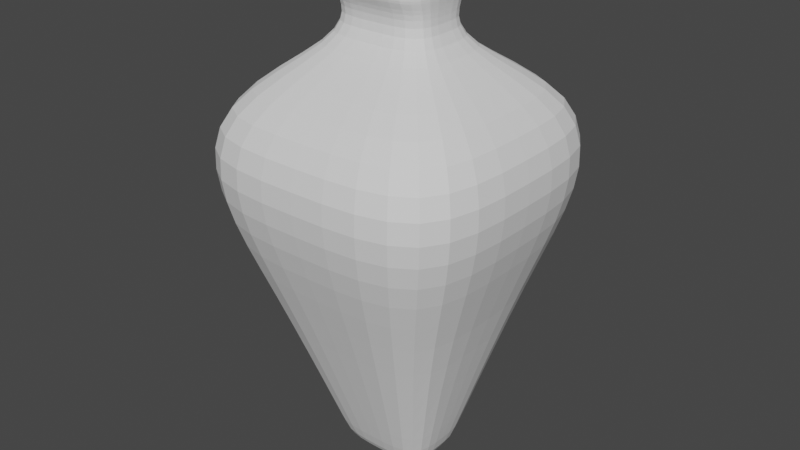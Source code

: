 # Source: Vase_1.blend  (saved by Blender 4.3.34; exported with 4.5.12 LTS)
import bpy
from mathutils import Matrix  # noqa: F401  (used for matrix-valued properties, if any)

bpy.ops.wm.read_factory_settings(use_empty=True)
scene = bpy.context.scene
scene.name = 'Scene'

# ---- collections
col_collection = bpy.data.collections.new('Collection'); scene.collection.children.link(col_collection)

# ---- world
world_world = bpy.data.worlds.new('World'); scene.world = world_world
world_world.use_nodes = True; world_world.node_tree.nodes.clear()
_N = world_world.node_tree.nodes; _L = world_world.node_tree.links
n0 = _N.new('ShaderNodeOutputWorld'); n0.name = 'World Output'; n0.location = (300, 300)
n1 = _N.new('ShaderNodeBackground'); n1.name = 'Background'; n1.location = (10, 300)
n1.inputs[0].default_value = (0.05088, 0.05088, 0.05088, 1.0)
_L.new(n1.outputs[0], n0.inputs[0])
n0.is_active_output = True
world_world.color = (0.05088, 0.05088, 0.05088)
world_world.use_sun_shadow = False
world_world.sun_shadow_jitter_overblur = 0.0

# ---- meshes
me_cube_001 = bpy.data.meshes.new('Cube.001')
me_cube_001.from_pydata([(-0.05831, -0.04125, -0.4496), (-0.05776, 0.0, -0.4496), (0.0, -0.04188, -0.4496), (0.0, -0.04188, 0.06831), (0.0, 0.0, -0.4496), (0.0, -0.05684, 0.1256), (-0.05776, 0.0, 0.06831), (-0.05803, -0.04157, 0.06832), (-0.175, -0.175, -0.09583), (0.0, -0.175, -0.09586), (-0.175, 0.0, -0.09586), (-0.1719, -0.1719, 0.004945), (0.0, -0.1719, 0.004886), (-0.1719, 0.0, 0.004886), (0.0, -0.1299, -0.2071), (-0.1299, 0.0, -0.2071), (-0.1299, -0.1299, -0.2072), (0.0, -0.04188, 0.1104), (0.0, -0.04188, 0.1504), (-0.05776, 0.0, 0.1104), (-0.05801, -0.04159, 0.1104), (-0.06243, 0.0, 0.1244), (-0.06092, -0.05499, 0.1255), (-0.05993, -0.05436, 0.136), (-0.05776, 0.0, 0.1504), (0.0, 0.0, 0.1504), (-0.05798, -0.04163, 0.1504), (-0.06243, 0.0, 0.1349), (0.0, -0.05508, 0.1358), (0.0, -0.0516, -0.4228), (-0.06573, 0.0, -0.4228), (-0.06622, -0.05104, -0.4228), (0.05831, -0.04125, -0.4496), (0.05776, 0.0, -0.4496), (0.05776, 0.0, 0.06831), (0.05803, -0.04157, 0.06832), (0.175, -0.175, -0.09583), (0.175, 0.0, -0.09586), (0.1719, -0.1719, 0.004945), (0.1719, 0.0, 0.004886), (0.1299, 0.0, -0.2071), (0.1299, -0.1299, -0.2072), (0.05776, 0.0, 0.1104), (0.05801, -0.04159, 0.1104), (0.06243, 0.0, 0.1244), (0.06092, -0.05499, 0.1255), (0.05993, -0.05436, 0.136), (0.05776, 0.0, 0.1504), (0.05798, -0.04163, 0.1504), (0.06243, 0.0, 0.1349), (0.06573, 0.0, -0.4228), (0.06622, -0.05104, -0.4228), (-0.05831, 0.04125, -0.4496), (0.0, 0.04188, -0.4496), (0.0, 0.04188, 0.06831), (0.0, 0.05684, 0.1256), (-0.05803, 0.04157, 0.06832), (-0.175, 0.175, -0.09583), (0.0, 0.175, -0.09586), (-0.1719, 0.1719, 0.004945), (0.0, 0.1719, 0.004886), (0.0, 0.1299, -0.2071), (-0.1299, 0.1299, -0.2072), (0.0, 0.04188, 0.1104), (0.0, 0.04188, 0.1504), (-0.05801, 0.04159, 0.1104), (-0.06092, 0.05499, 0.1255), (-0.05993, 0.05436, 0.136), (-0.05798, 0.04163, 0.1504), (0.0, 0.05508, 0.1358), (0.0, 0.0516, -0.4228), (-0.06622, 0.05104, -0.4228), (0.05831, 0.04125, -0.4496), (0.05803, 0.04157, 0.06832), (0.175, 0.175, -0.09583), (0.1719, 0.1719, 0.004945), (0.1299, 0.1299, -0.2072), (0.05801, 0.04159, 0.1104), (0.06092, 0.05499, 0.1255), (0.05993, 0.05436, 0.136), (0.05798, 0.04163, 0.1504), (0.06622, 0.05104, -0.4228), (0.0, -0.04188, 0.1504), (0.0, 0.0, 0.1504)], [], [(11, 7, 6, 13), (1, 4, 2, 0), (6, 7, 20, 19), (12, 3, 7, 11), (14, 9, 8, 16), (16, 8, 10, 15), (9, 12, 11, 8), (8, 11, 13, 10), (31, 16, 15, 30), (29, 14, 16, 31), (19, 20, 22, 21), (7, 3, 17, 20), (27, 23, 26, 24), (20, 17, 5, 22), (23, 28, 18, 26), (25, 24, 26, 18), (22, 5, 28, 23), (21, 22, 23, 27), (2, 29, 31, 0), (0, 31, 30, 1), (38, 39, 34, 35), (33, 32, 2, 4), (34, 42, 43, 35), (12, 38, 35, 3), (14, 41, 36, 9), (41, 40, 37, 36), (9, 36, 38, 12), (36, 37, 39, 38), (51, 50, 40, 41), (29, 51, 41, 14), (42, 44, 45, 43), (35, 43, 17, 3), (49, 47, 48, 46), (43, 45, 5, 17), (46, 48, 18, 28), (25, 18, 48, 47), (45, 46, 28, 5), (44, 49, 46, 45), (2, 32, 51, 29), (32, 33, 50, 51), (59, 13, 6, 56), (1, 52, 53, 4), (6, 19, 65, 56), (60, 59, 56, 54), (61, 62, 57, 58), (62, 15, 10, 57), (58, 57, 59, 60), (57, 10, 13, 59), (71, 30, 15, 62), (70, 71, 62, 61), (19, 21, 66, 65), (56, 65, 63, 54), (27, 24, 68, 67), (65, 66, 55, 63), (67, 68, 64, 69), (25, 64, 68, 24), (66, 67, 69, 55), (21, 27, 67, 66), (53, 52, 71, 70), (52, 1, 30, 71), (75, 73, 34, 39), (33, 4, 53, 72), (34, 73, 77, 42), (60, 54, 73, 75), (61, 58, 74, 76), (76, 74, 37, 40), (58, 60, 75, 74), (74, 75, 39, 37), (81, 76, 40, 50), (70, 61, 76, 81), (42, 77, 78, 44), (73, 54, 63, 77), (49, 79, 80, 47), (77, 63, 55, 78), (79, 69, 64, 80), (25, 47, 80, 64), (78, 55, 69, 79), (44, 78, 79, 49), (53, 70, 81, 72), (72, 81, 50, 33), (18, 25, 83, 82)])
_uv = me_cube_001.uv_layers.new(name='UVMap')
_uv.uv.foreach_set('vector', [0.4747, 0.6041, 0.6188, 0.744, 0.5882, 0.8067, 0.4246, 0.7022, 0.258, 0.3571, 0.2722, 0.2858, 0.3115, 0.3237, 0.2894, 0.3629, 0.5882, 0.8067, 0.6188, 0.744, 0.6694, 0.7794, 0.6445, 0.8298, 0.5505, 0.5538, 0.6792, 0.6778, 0.6188, 0.744, 0.4747, 0.6041, 0.4506, 0.4577, 0.5033, 0.5084, 0.4423, 0.5725, 0.3945, 0.5209, 0.3945, 0.5209, 0.4423, 0.5725, 0.3625, 0.644, 0.3084, 0.5662, 0.5033, 0.5084, 0.5505, 0.5538, 0.4747, 0.6041, 0.4423, 0.5725, 0.4423, 0.5725, 0.4747, 0.6041, 0.4246, 0.7022, 0.3625, 0.644, 0.2993, 0.3807, 0.3945, 0.5209, 0.3084, 0.5662, 0.2577, 0.3838, 0.3303, 0.3418, 0.4506, 0.4577, 0.3945, 0.5209, 0.2993, 0.3807, 0.6445, 0.8298, 0.6694, 0.7794, 0.6903, 0.7854, 0.6611, 0.8353, 0.6188, 0.744, 0.6792, 0.6778, 0.7235, 0.7205, 0.6694, 0.7794, 0.6741, 0.8393, 0.6979, 0.7916, 0.7056, 0.8049, 0.6945, 0.8454, 0.6694, 0.7794, 0.7235, 0.7205, 0.7436, 0.7398, 0.6903, 0.7854, 0.6979, 0.7916, 0.7545, 0.7504, 0.782, 0.7768, 0.7056, 0.8049, 0.779, 0.8673, 0.6945, 0.8454, 0.7056, 0.8049, 0.782, 0.7768, 0.6903, 0.7854, 0.7436, 0.7398, 0.7545, 0.7504, 0.6979, 0.7916, 0.6611, 0.8353, 0.6903, 0.7854, 0.6979, 0.7916, 0.6741, 0.8393, 0.3115, 0.3237, 0.3303, 0.3418, 0.2993, 0.3807, 0.2894, 0.3629, 0.2894, 0.3629, 0.2993, 0.3807, 0.2577, 0.3838, 0.258, 0.3571, 0.5978, 0.4762, 0.694, 0.4225, 0.8046, 0.582, 0.7431, 0.615, 0.3429, 0.2689, 0.3499, 0.3001, 0.3115, 0.3237, 0.2722, 0.2858, 0.8046, 0.582, 0.8298, 0.6375, 0.7803, 0.6642, 0.7431, 0.615, 0.5505, 0.5538, 0.5978, 0.4762, 0.7431, 0.615, 0.6792, 0.6778, 0.4506, 0.4577, 0.5117, 0.3992, 0.5651, 0.445, 0.5033, 0.5084, 0.5117, 0.3992, 0.5538, 0.3114, 0.6336, 0.3626, 0.5651, 0.445, 0.5033, 0.5084, 0.5651, 0.445, 0.5978, 0.4762, 0.5505, 0.5538, 0.5651, 0.445, 0.6336, 0.3626, 0.694, 0.4225, 0.5978, 0.4762, 0.3681, 0.3093, 0.3696, 0.2676, 0.5538, 0.3114, 0.5117, 0.3992, 0.3303, 0.3418, 0.3681, 0.3093, 0.5117, 0.3992, 0.4506, 0.4577, 0.8298, 0.6375, 0.8359, 0.6538, 0.7871, 0.6849, 0.7803, 0.6642, 0.7431, 0.615, 0.7803, 0.6642, 0.7235, 0.7205, 0.6792, 0.6778, 0.8404, 0.6666, 0.8473, 0.6868, 0.8072, 0.6995, 0.7936, 0.6922, 0.7803, 0.6642, 0.7871, 0.6849, 0.7436, 0.7398, 0.7235, 0.7205, 0.7936, 0.6922, 0.8072, 0.6995, 0.782, 0.7768, 0.7545, 0.7504, 0.8723, 0.7705, 0.782, 0.7768, 0.8072, 0.6995, 0.8473, 0.6868, 0.7871, 0.6849, 0.7936, 0.6922, 0.7545, 0.7504, 0.7436, 0.7398, 0.8359, 0.6538, 0.8404, 0.6666, 0.7936, 0.6922, 0.7871, 0.6849, 0.3115, 0.3237, 0.3499, 0.3001, 0.3681, 0.3093, 0.3303, 0.3418, 0.3499, 0.3001, 0.3429, 0.2689, 0.3696, 0.2676, 0.3681, 0.3093, 0.3226, 0.7801, 0.4246, 0.7022, 0.5882, 0.8067, 0.5561, 0.8806, 0.258, 0.3571, 0.2227, 0.36, 0.1992, 0.284, 0.2722, 0.2858, 0.5882, 0.8067, 0.6445, 0.8298, 0.6327, 0.8887, 0.5561, 0.8806, 0.2499, 0.9999, 0.3226, 0.7801, 0.5561, 0.8806, 0.5614, 0.9999, 0.0001, 0.6536, 0.2014, 0.631, 0.2696, 0.7288, 0.07207, 0.8898, 0.2014, 0.631, 0.3084, 0.5662, 0.3625, 0.644, 0.2696, 0.7288, 0.07207, 0.8898, 0.2696, 0.7288, 0.3226, 0.7801, 0.2499, 0.9999, 0.2696, 0.7288, 0.3625, 0.644, 0.4246, 0.7022, 0.3226, 0.7801, 0.2081, 0.3858, 0.2577, 0.3838, 0.3084, 0.5662, 0.2014, 0.631, 0.1483, 0.3077, 0.2081, 0.3858, 0.2014, 0.631, 0.0001, 0.6536, 0.6445, 0.8298, 0.6611, 0.8353, 0.656, 0.8961, 0.6327, 0.8887, 0.5561, 0.8806, 0.6327, 0.8887, 0.6482, 0.9877, 0.5614, 0.9999, 0.6741, 0.8393, 0.6945, 0.8454, 0.6818, 0.8866, 0.6669, 0.8946, 0.6327, 0.8887, 0.656, 0.8961, 0.6851, 0.9806, 0.6482, 0.9877, 0.6669, 0.8946, 0.6818, 0.8866, 0.7382, 0.9494, 0.7034, 0.9732, 0.779, 0.8673, 0.7382, 0.9494, 0.6818, 0.8866, 0.6945, 0.8454, 0.656, 0.8961, 0.6669, 0.8946, 0.7034, 0.9732, 0.6851, 0.9806, 0.6611, 0.8353, 0.6741, 0.8393, 0.6669, 0.8946, 0.656, 0.8961, 0.1992, 0.284, 0.2227, 0.36, 0.2081, 0.3858, 0.1483, 0.3077, 0.2227, 0.36, 0.258, 0.3571, 0.2577, 0.3838, 0.2081, 0.3858, 0.7681, 0.3176, 0.8773, 0.5472, 0.8046, 0.582, 0.694, 0.4225, 0.3429, 0.2689, 0.2722, 0.2858, 0.2677, 0.2129, 0.3445, 0.2335, 0.8046, 0.582, 0.8773, 0.5472, 0.8882, 0.6234, 0.8298, 0.6375, 0.985, 0.2368, 0.9966, 0.548, 0.8773, 0.5472, 0.7681, 0.3176, 0.6295, 0.0001, 0.8683, 0.06317, 0.7148, 0.2665, 0.6145, 0.2021, 0.6145, 0.2021, 0.7148, 0.2665, 0.6336, 0.3626, 0.5538, 0.3114, 0.8683, 0.06317, 0.985, 0.2368, 0.7681, 0.3176, 0.7148, 0.2665, 0.7148, 0.2665, 0.7681, 0.3176, 0.694, 0.4225, 0.6336, 0.3626, 0.3697, 0.218, 0.6145, 0.2021, 0.5538, 0.3114, 0.3696, 0.2676, 0.2895, 0.1611, 0.6295, 0.0001, 0.6145, 0.2021, 0.3697, 0.218, 0.8298, 0.6375, 0.8882, 0.6234, 0.8964, 0.6465, 0.8359, 0.6538, 0.8773, 0.5472, 0.9966, 0.548, 0.9877, 0.6352, 0.8882, 0.6234, 0.8404, 0.6666, 0.8953, 0.6574, 0.8879, 0.6726, 0.8473, 0.6868, 0.8882, 0.6234, 0.9877, 0.6352, 0.982, 0.6724, 0.8964, 0.6465, 0.8953, 0.6574, 0.9753, 0.6909, 0.9528, 0.7267, 0.8879, 0.6726, 0.8723, 0.7705, 0.8473, 0.6868, 0.8879, 0.6726, 0.9528, 0.7267, 0.8964, 0.6465, 0.982, 0.6724, 0.9753, 0.6909, 0.8953, 0.6574, 0.8359, 0.6538, 0.8964, 0.6465, 0.8953, 0.6574, 0.8404, 0.6666, 0.2677, 0.2129, 0.2895, 0.1611, 0.3697, 0.218, 0.3445, 0.2335, 0.3445, 0.2335, 0.3697, 0.218, 0.3696, 0.2676, 0.3429, 0.2689, 0.9968, 0.04332, 0.9968, 0.0001249, 0.9969, 9.996e-05, 0.9969, 0.04329])
me_cube_001.update()

# ---- objects
ob_vase_1 = bpy.data.objects.new('Vase_1', me_cube_001)

# ---- transforms, parenting, visibility, modifiers, constraints
ob_vase_1.location = (0.0, 0.0, 0.0)
_m = ob_vase_1.modifiers.new('Subdivision', 'SUBSURF')
_m.levels = 2

# ---- collection membership
col_collection.objects.link(ob_vase_1)

# ---- scene / render settings (as saved in the file)
scene.frame_start = 0; scene.frame_end = 0; scene.frame_set(0)
scene.render.engine = 'BLENDER_EEVEE_NEXT'
scene.cycles.sampling_pattern = 'TABULATED_SOBOL'
scene.cycles.use_light_tree = False
scene.view_settings.view_transform = 'Filmic'
bpy.context.view_layer.update()

# ---- added for rendering (the .blend has no active camera and no usable light): camera, sun
cam_auto = bpy.data.cameras.new('AutoCamera')
cam_auto.lens = 50.0
cam_auto.sensor_width = 36.0
cam_auto.clip_end = 1000.0
ob_auto_camera = bpy.data.objects.new('AutoCamera', cam_auto)
scene.collection.objects.link(ob_auto_camera)
ob_auto_camera.location = (0.719656, -0.863587, 0.426101)
ob_auto_camera.rotation_euler = (1.09748, -7.21219e-08, 0.694738)
scene.camera = ob_auto_camera
light_auto_sun = bpy.data.lights.new('AutoSun', 'SUN')
light_auto_sun.energy = 3.0
light_auto_sun.angle = 0.0523599
ob_auto_sun = bpy.data.objects.new('AutoSun', light_auto_sun)
scene.collection.objects.link(ob_auto_sun)
ob_auto_sun.rotation_euler = (0.872665, 0.174533, 0.523599)
bpy.context.view_layer.update()
